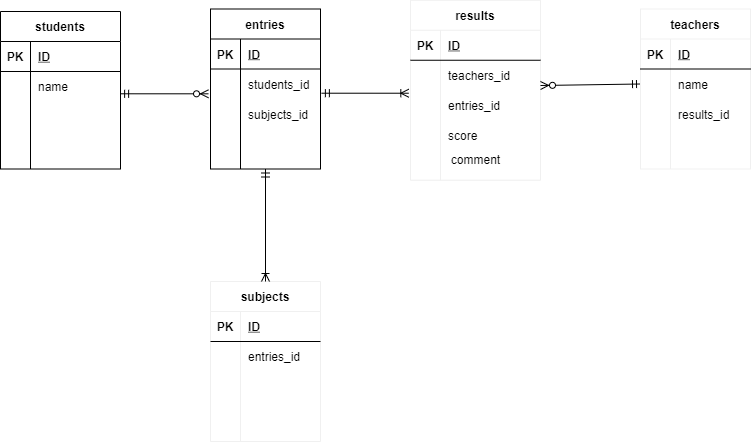

The diagram above was exported from draw.io. Its source (the exported page's mxGraphModel, read from the mxfile embedded in the PNG):
<mxGraphModel dx="491" dy="352" grid="1" gridSize="10" guides="1" tooltips="1" connect="1" arrows="1" fold="1" page="1" pageScale="1" pageWidth="827" pageHeight="1169" math="0" shadow="0">
  <root>
    <mxCell id="0" />
    <mxCell id="1" parent="0" />
    <mxCell id="14" value="students" style="shape=table;startSize=30;container=1;collapsible=1;childLayout=tableLayout;fixedRows=1;rowLines=0;fontStyle=1;align=center;resizeLast=1;" parent="1" vertex="1">
      <mxGeometry x="40" y="250" width="120" height="157.5" as="geometry" />
    </mxCell>
    <mxCell id="15" value="" style="shape=partialRectangle;collapsible=0;dropTarget=0;pointerEvents=0;fillColor=none;top=0;left=0;bottom=1;right=0;points=[[0,0.5],[1,0.5]];portConstraint=eastwest;" parent="14" vertex="1">
      <mxGeometry y="30" width="120" height="30" as="geometry" />
    </mxCell>
    <mxCell id="16" value="PK" style="shape=partialRectangle;connectable=0;fillColor=none;top=0;left=0;bottom=0;right=0;fontStyle=1;overflow=hidden;" parent="15" vertex="1">
      <mxGeometry width="30" height="30" as="geometry" />
    </mxCell>
    <mxCell id="17" value="ID" style="shape=partialRectangle;connectable=0;fillColor=none;top=0;left=0;bottom=0;right=0;align=left;spacingLeft=6;fontStyle=5;overflow=hidden;" parent="15" vertex="1">
      <mxGeometry x="30" width="90" height="30" as="geometry" />
    </mxCell>
    <mxCell id="18" value="" style="shape=partialRectangle;collapsible=0;dropTarget=0;pointerEvents=0;fillColor=none;top=0;left=0;bottom=0;right=0;points=[[0,0.5],[1,0.5]];portConstraint=eastwest;" parent="14" vertex="1">
      <mxGeometry y="60" width="120" height="30" as="geometry" />
    </mxCell>
    <mxCell id="19" value="" style="shape=partialRectangle;connectable=0;fillColor=none;top=0;left=0;bottom=0;right=0;editable=1;overflow=hidden;" parent="18" vertex="1">
      <mxGeometry width="30" height="30" as="geometry" />
    </mxCell>
    <mxCell id="20" value="name" style="shape=partialRectangle;connectable=0;fillColor=none;top=0;left=0;bottom=0;right=0;align=left;spacingLeft=6;overflow=hidden;" parent="18" vertex="1">
      <mxGeometry x="30" width="90" height="30" as="geometry" />
    </mxCell>
    <mxCell id="21" value="" style="shape=partialRectangle;collapsible=0;dropTarget=0;pointerEvents=0;fillColor=none;top=0;left=0;bottom=0;right=0;points=[[0,0.5],[1,0.5]];portConstraint=eastwest;" parent="14" vertex="1">
      <mxGeometry y="90" width="120" height="30" as="geometry" />
    </mxCell>
    <mxCell id="22" value="" style="shape=partialRectangle;connectable=0;fillColor=none;top=0;left=0;bottom=0;right=0;editable=1;overflow=hidden;" parent="21" vertex="1">
      <mxGeometry width="30" height="30" as="geometry" />
    </mxCell>
    <mxCell id="23" value="" style="shape=partialRectangle;connectable=0;fillColor=none;top=0;left=0;bottom=0;right=0;align=left;spacingLeft=6;overflow=hidden;" parent="21" vertex="1">
      <mxGeometry x="30" width="90" height="30" as="geometry" />
    </mxCell>
    <mxCell id="24" value="" style="shape=partialRectangle;collapsible=0;dropTarget=0;pointerEvents=0;fillColor=none;top=0;left=0;bottom=0;right=0;points=[[0,0.5],[1,0.5]];portConstraint=eastwest;" parent="14" vertex="1">
      <mxGeometry y="120" width="120" height="30" as="geometry" />
    </mxCell>
    <mxCell id="25" value="" style="shape=partialRectangle;connectable=0;fillColor=none;top=0;left=0;bottom=0;right=0;editable=1;overflow=hidden;" parent="24" vertex="1">
      <mxGeometry width="30" height="30" as="geometry" />
    </mxCell>
    <mxCell id="26" value="" style="shape=partialRectangle;connectable=0;fillColor=none;top=0;left=0;bottom=0;right=0;align=left;spacingLeft=6;overflow=hidden;" parent="24" vertex="1">
      <mxGeometry x="30" width="90" height="30" as="geometry" />
    </mxCell>
    <mxCell id="125" value="" style="fontSize=12;html=1;endArrow=ERzeroToMany;startArrow=ERmandOne;entryX=-0.018;entryY=0.827;entryDx=0;entryDy=0;entryPerimeter=0;exitX=1.001;exitY=0.743;exitDx=0;exitDy=0;exitPerimeter=0;" parent="1" source="18" edge="1" target="133">
      <mxGeometry width="100" height="100" relative="1" as="geometry">
        <mxPoint x="160" y="320" as="sourcePoint" />
        <mxPoint x="260" y="323" as="targetPoint" />
      </mxGeometry>
    </mxCell>
    <mxCell id="129" value="entries" style="shape=table;startSize=30;container=1;collapsible=1;childLayout=tableLayout;fixedRows=1;rowLines=0;fontStyle=1;align=center;resizeLast=1;" parent="1" vertex="1">
      <mxGeometry x="250" y="247.5" width="110" height="160" as="geometry" />
    </mxCell>
    <mxCell id="130" value="" style="shape=partialRectangle;collapsible=0;dropTarget=0;pointerEvents=0;fillColor=none;top=0;left=0;bottom=1;right=0;points=[[0,0.5],[1,0.5]];portConstraint=eastwest;" parent="129" vertex="1">
      <mxGeometry y="30" width="110" height="30" as="geometry" />
    </mxCell>
    <mxCell id="131" value="PK" style="shape=partialRectangle;connectable=0;fillColor=none;top=0;left=0;bottom=0;right=0;fontStyle=1;overflow=hidden;" parent="130" vertex="1">
      <mxGeometry width="30" height="30" as="geometry" />
    </mxCell>
    <mxCell id="132" value="ID" style="shape=partialRectangle;connectable=0;fillColor=none;top=0;left=0;bottom=0;right=0;align=left;spacingLeft=6;fontStyle=5;overflow=hidden;" parent="130" vertex="1">
      <mxGeometry x="30" width="80" height="30" as="geometry" />
    </mxCell>
    <mxCell id="133" value="" style="shape=partialRectangle;collapsible=0;dropTarget=0;pointerEvents=0;fillColor=none;top=0;left=0;bottom=0;right=0;points=[[0,0.5],[1,0.5]];portConstraint=eastwest;" parent="129" vertex="1">
      <mxGeometry y="60" width="110" height="30" as="geometry" />
    </mxCell>
    <mxCell id="134" value="" style="shape=partialRectangle;connectable=0;fillColor=none;top=0;left=0;bottom=0;right=0;editable=1;overflow=hidden;" parent="133" vertex="1">
      <mxGeometry width="30" height="30" as="geometry" />
    </mxCell>
    <mxCell id="135" value="students_id" style="shape=partialRectangle;connectable=0;fillColor=none;top=0;left=0;bottom=0;right=0;align=left;spacingLeft=6;overflow=hidden;" parent="133" vertex="1">
      <mxGeometry x="30" width="80" height="30" as="geometry" />
    </mxCell>
    <mxCell id="139" value="" style="shape=partialRectangle;collapsible=0;dropTarget=0;pointerEvents=0;fillColor=none;top=0;left=0;bottom=0;right=0;points=[[0,0.5],[1,0.5]];portConstraint=eastwest;" parent="129" vertex="1">
      <mxGeometry y="90" width="110" height="30" as="geometry" />
    </mxCell>
    <mxCell id="140" value="" style="shape=partialRectangle;connectable=0;fillColor=none;top=0;left=0;bottom=0;right=0;editable=1;overflow=hidden;" parent="139" vertex="1">
      <mxGeometry width="30" height="30" as="geometry" />
    </mxCell>
    <mxCell id="141" value="subjects_id" style="shape=partialRectangle;connectable=0;fillColor=none;top=0;left=0;bottom=0;right=0;align=left;spacingLeft=6;overflow=hidden;" parent="139" vertex="1">
      <mxGeometry x="30" width="80" height="30" as="geometry" />
    </mxCell>
    <mxCell id="136" value="" style="shape=partialRectangle;collapsible=0;dropTarget=0;pointerEvents=0;fillColor=none;top=0;left=0;bottom=0;right=0;points=[[0,0.5],[1,0.5]];portConstraint=eastwest;" parent="129" vertex="1">
      <mxGeometry y="120" width="110" height="30" as="geometry" />
    </mxCell>
    <mxCell id="137" value="" style="shape=partialRectangle;connectable=0;fillColor=none;top=0;left=0;bottom=0;right=0;editable=1;overflow=hidden;" parent="136" vertex="1">
      <mxGeometry width="30" height="30" as="geometry" />
    </mxCell>
    <mxCell id="138" value="" style="shape=partialRectangle;connectable=0;fillColor=none;top=0;left=0;bottom=0;right=0;align=left;spacingLeft=6;overflow=hidden;" parent="136" vertex="1">
      <mxGeometry x="30" width="80" height="30" as="geometry" />
    </mxCell>
    <mxCell id="230" value="results" style="shape=table;startSize=30;container=1;collapsible=1;childLayout=tableLayout;fixedRows=1;rowLines=0;fontStyle=1;align=center;resizeLast=1;strokeColor=#f0f0f0;" vertex="1" parent="1">
      <mxGeometry x="450" y="238.75" width="130" height="180" as="geometry" />
    </mxCell>
    <mxCell id="231" value="" style="shape=partialRectangle;collapsible=0;dropTarget=0;pointerEvents=0;fillColor=none;top=0;left=0;bottom=1;right=0;points=[[0,0.5],[1,0.5]];portConstraint=eastwest;" vertex="1" parent="230">
      <mxGeometry y="30" width="130" height="30" as="geometry" />
    </mxCell>
    <mxCell id="232" value="PK" style="shape=partialRectangle;connectable=0;fillColor=none;top=0;left=0;bottom=0;right=0;fontStyle=1;overflow=hidden;" vertex="1" parent="231">
      <mxGeometry width="30" height="30" as="geometry" />
    </mxCell>
    <mxCell id="233" value="ID" style="shape=partialRectangle;connectable=0;fillColor=none;top=0;left=0;bottom=0;right=0;align=left;spacingLeft=6;fontStyle=5;overflow=hidden;" vertex="1" parent="231">
      <mxGeometry x="30" width="100" height="30" as="geometry" />
    </mxCell>
    <mxCell id="234" value="" style="shape=partialRectangle;collapsible=0;dropTarget=0;pointerEvents=0;fillColor=none;top=0;left=0;bottom=0;right=0;points=[[0,0.5],[1,0.5]];portConstraint=eastwest;" vertex="1" parent="230">
      <mxGeometry y="60" width="130" height="30" as="geometry" />
    </mxCell>
    <mxCell id="235" value="" style="shape=partialRectangle;connectable=0;fillColor=none;top=0;left=0;bottom=0;right=0;editable=1;overflow=hidden;" vertex="1" parent="234">
      <mxGeometry width="30" height="30" as="geometry" />
    </mxCell>
    <mxCell id="236" value="teachers_id" style="shape=partialRectangle;connectable=0;fillColor=none;top=0;left=0;bottom=0;right=0;align=left;spacingLeft=6;overflow=hidden;" vertex="1" parent="234">
      <mxGeometry x="30" width="100" height="30" as="geometry" />
    </mxCell>
    <mxCell id="237" value="" style="shape=partialRectangle;collapsible=0;dropTarget=0;pointerEvents=0;fillColor=none;top=0;left=0;bottom=0;right=0;points=[[0,0.5],[1,0.5]];portConstraint=eastwest;" vertex="1" parent="230">
      <mxGeometry y="90" width="130" height="30" as="geometry" />
    </mxCell>
    <mxCell id="238" value="" style="shape=partialRectangle;connectable=0;fillColor=none;top=0;left=0;bottom=0;right=0;editable=1;overflow=hidden;" vertex="1" parent="237">
      <mxGeometry width="30" height="30" as="geometry" />
    </mxCell>
    <mxCell id="239" value="entries_id" style="shape=partialRectangle;connectable=0;fillColor=none;top=0;left=0;bottom=0;right=0;align=left;spacingLeft=6;overflow=hidden;" vertex="1" parent="237">
      <mxGeometry x="30" width="100" height="30" as="geometry" />
    </mxCell>
    <mxCell id="240" value="" style="shape=partialRectangle;collapsible=0;dropTarget=0;pointerEvents=0;fillColor=none;top=0;left=0;bottom=0;right=0;points=[[0,0.5],[1,0.5]];portConstraint=eastwest;" vertex="1" parent="230">
      <mxGeometry y="120" width="130" height="30" as="geometry" />
    </mxCell>
    <mxCell id="241" value="" style="shape=partialRectangle;connectable=0;fillColor=none;top=0;left=0;bottom=0;right=0;editable=1;overflow=hidden;" vertex="1" parent="240">
      <mxGeometry width="30" height="30" as="geometry" />
    </mxCell>
    <mxCell id="242" value="score" style="shape=partialRectangle;connectable=0;fillColor=none;top=0;left=0;bottom=0;right=0;align=left;spacingLeft=6;overflow=hidden;" vertex="1" parent="240">
      <mxGeometry x="30" width="100" height="30" as="geometry" />
    </mxCell>
    <mxCell id="244" value="comment" style="text;html=1;align=center;verticalAlign=middle;resizable=0;points=[];autosize=1;strokeColor=none;" vertex="1" parent="1">
      <mxGeometry x="485" y="387.5" width="60" height="20" as="geometry" />
    </mxCell>
    <mxCell id="247" value="" style="fontSize=12;html=1;endArrow=ERzeroToMany;startArrow=ERmandOne;exitX=0;exitY=0.5;exitDx=0;exitDy=0;" edge="1" parent="1" source="253">
      <mxGeometry width="100" height="100" relative="1" as="geometry">
        <mxPoint x="669" y="320" as="sourcePoint" />
        <mxPoint x="580" y="324" as="targetPoint" />
      </mxGeometry>
    </mxCell>
    <mxCell id="249" value="teachers" style="shape=table;startSize=30;container=1;collapsible=1;childLayout=tableLayout;fixedRows=1;rowLines=0;fontStyle=1;align=center;resizeLast=1;strokeColor=#f0f0f0;" vertex="1" parent="1">
      <mxGeometry x="680" y="247.5" width="110" height="160" as="geometry" />
    </mxCell>
    <mxCell id="250" value="" style="shape=partialRectangle;collapsible=0;dropTarget=0;pointerEvents=0;fillColor=none;top=0;left=0;bottom=1;right=0;points=[[0,0.5],[1,0.5]];portConstraint=eastwest;" vertex="1" parent="249">
      <mxGeometry y="30" width="110" height="30" as="geometry" />
    </mxCell>
    <mxCell id="251" value="PK" style="shape=partialRectangle;connectable=0;fillColor=none;top=0;left=0;bottom=0;right=0;fontStyle=1;overflow=hidden;" vertex="1" parent="250">
      <mxGeometry width="30" height="30" as="geometry" />
    </mxCell>
    <mxCell id="252" value="ID" style="shape=partialRectangle;connectable=0;fillColor=none;top=0;left=0;bottom=0;right=0;align=left;spacingLeft=6;fontStyle=5;overflow=hidden;" vertex="1" parent="250">
      <mxGeometry x="30" width="80" height="30" as="geometry" />
    </mxCell>
    <mxCell id="253" value="" style="shape=partialRectangle;collapsible=0;dropTarget=0;pointerEvents=0;fillColor=none;top=0;left=0;bottom=0;right=0;points=[[0,0.5],[1,0.5]];portConstraint=eastwest;" vertex="1" parent="249">
      <mxGeometry y="60" width="110" height="30" as="geometry" />
    </mxCell>
    <mxCell id="254" value="" style="shape=partialRectangle;connectable=0;fillColor=none;top=0;left=0;bottom=0;right=0;editable=1;overflow=hidden;" vertex="1" parent="253">
      <mxGeometry width="30" height="30" as="geometry" />
    </mxCell>
    <mxCell id="255" value="name" style="shape=partialRectangle;connectable=0;fillColor=none;top=0;left=0;bottom=0;right=0;align=left;spacingLeft=6;overflow=hidden;" vertex="1" parent="253">
      <mxGeometry x="30" width="80" height="30" as="geometry" />
    </mxCell>
    <mxCell id="256" value="" style="shape=partialRectangle;collapsible=0;dropTarget=0;pointerEvents=0;fillColor=none;top=0;left=0;bottom=0;right=0;points=[[0,0.5],[1,0.5]];portConstraint=eastwest;" vertex="1" parent="249">
      <mxGeometry y="90" width="110" height="30" as="geometry" />
    </mxCell>
    <mxCell id="257" value="" style="shape=partialRectangle;connectable=0;fillColor=none;top=0;left=0;bottom=0;right=0;editable=1;overflow=hidden;" vertex="1" parent="256">
      <mxGeometry width="30" height="30" as="geometry" />
    </mxCell>
    <mxCell id="258" value="results_id" style="shape=partialRectangle;connectable=0;fillColor=none;top=0;left=0;bottom=0;right=0;align=left;spacingLeft=6;overflow=hidden;" vertex="1" parent="256">
      <mxGeometry x="30" width="80" height="30" as="geometry" />
    </mxCell>
    <mxCell id="259" value="" style="shape=partialRectangle;collapsible=0;dropTarget=0;pointerEvents=0;fillColor=none;top=0;left=0;bottom=0;right=0;points=[[0,0.5],[1,0.5]];portConstraint=eastwest;" vertex="1" parent="249">
      <mxGeometry y="120" width="110" height="30" as="geometry" />
    </mxCell>
    <mxCell id="260" value="" style="shape=partialRectangle;connectable=0;fillColor=none;top=0;left=0;bottom=0;right=0;editable=1;overflow=hidden;" vertex="1" parent="259">
      <mxGeometry width="30" height="30" as="geometry" />
    </mxCell>
    <mxCell id="261" value="" style="shape=partialRectangle;connectable=0;fillColor=none;top=0;left=0;bottom=0;right=0;align=left;spacingLeft=6;overflow=hidden;" vertex="1" parent="259">
      <mxGeometry x="30" width="80" height="30" as="geometry" />
    </mxCell>
    <mxCell id="262" value="subjects" style="shape=table;startSize=30;container=1;collapsible=1;childLayout=tableLayout;fixedRows=1;rowLines=0;fontStyle=1;align=center;resizeLast=1;strokeColor=#f0f0f0;" vertex="1" parent="1">
      <mxGeometry x="250" y="520" width="110" height="160" as="geometry" />
    </mxCell>
    <mxCell id="263" value="" style="shape=partialRectangle;collapsible=0;dropTarget=0;pointerEvents=0;fillColor=none;top=0;left=0;bottom=1;right=0;points=[[0,0.5],[1,0.5]];portConstraint=eastwest;" vertex="1" parent="262">
      <mxGeometry y="30" width="110" height="30" as="geometry" />
    </mxCell>
    <mxCell id="264" value="PK" style="shape=partialRectangle;connectable=0;fillColor=none;top=0;left=0;bottom=0;right=0;fontStyle=1;overflow=hidden;" vertex="1" parent="263">
      <mxGeometry width="30" height="30" as="geometry" />
    </mxCell>
    <mxCell id="265" value="ID" style="shape=partialRectangle;connectable=0;fillColor=none;top=0;left=0;bottom=0;right=0;align=left;spacingLeft=6;fontStyle=5;overflow=hidden;" vertex="1" parent="263">
      <mxGeometry x="30" width="80" height="30" as="geometry" />
    </mxCell>
    <mxCell id="266" value="" style="shape=partialRectangle;collapsible=0;dropTarget=0;pointerEvents=0;fillColor=none;top=0;left=0;bottom=0;right=0;points=[[0,0.5],[1,0.5]];portConstraint=eastwest;" vertex="1" parent="262">
      <mxGeometry y="60" width="110" height="30" as="geometry" />
    </mxCell>
    <mxCell id="267" value="" style="shape=partialRectangle;connectable=0;fillColor=none;top=0;left=0;bottom=0;right=0;editable=1;overflow=hidden;" vertex="1" parent="266">
      <mxGeometry width="30" height="30" as="geometry" />
    </mxCell>
    <mxCell id="268" value="entries_id" style="shape=partialRectangle;connectable=0;fillColor=none;top=0;left=0;bottom=0;right=0;align=left;spacingLeft=6;overflow=hidden;" vertex="1" parent="266">
      <mxGeometry x="30" width="80" height="30" as="geometry" />
    </mxCell>
    <mxCell id="269" value="" style="shape=partialRectangle;collapsible=0;dropTarget=0;pointerEvents=0;fillColor=none;top=0;left=0;bottom=0;right=0;points=[[0,0.5],[1,0.5]];portConstraint=eastwest;" vertex="1" parent="262">
      <mxGeometry y="90" width="110" height="30" as="geometry" />
    </mxCell>
    <mxCell id="270" value="" style="shape=partialRectangle;connectable=0;fillColor=none;top=0;left=0;bottom=0;right=0;editable=1;overflow=hidden;" vertex="1" parent="269">
      <mxGeometry width="30" height="30" as="geometry" />
    </mxCell>
    <mxCell id="271" value="" style="shape=partialRectangle;connectable=0;fillColor=none;top=0;left=0;bottom=0;right=0;align=left;spacingLeft=6;overflow=hidden;" vertex="1" parent="269">
      <mxGeometry x="30" width="80" height="30" as="geometry" />
    </mxCell>
    <mxCell id="272" value="" style="shape=partialRectangle;collapsible=0;dropTarget=0;pointerEvents=0;fillColor=none;top=0;left=0;bottom=0;right=0;points=[[0,0.5],[1,0.5]];portConstraint=eastwest;" vertex="1" parent="262">
      <mxGeometry y="120" width="110" height="30" as="geometry" />
    </mxCell>
    <mxCell id="273" value="" style="shape=partialRectangle;connectable=0;fillColor=none;top=0;left=0;bottom=0;right=0;editable=1;overflow=hidden;" vertex="1" parent="272">
      <mxGeometry width="30" height="30" as="geometry" />
    </mxCell>
    <mxCell id="274" value="" style="shape=partialRectangle;connectable=0;fillColor=none;top=0;left=0;bottom=0;right=0;align=left;spacingLeft=6;overflow=hidden;" vertex="1" parent="272">
      <mxGeometry x="30" width="80" height="30" as="geometry" />
    </mxCell>
    <mxCell id="275" value="" style="fontSize=12;html=1;endArrow=ERoneToMany;startArrow=ERmandOne;exitX=0.5;exitY=1;exitDx=0;exitDy=0;entryX=0.5;entryY=0;entryDx=0;entryDy=0;" edge="1" parent="1" source="129" target="262">
      <mxGeometry width="100" height="100" relative="1" as="geometry">
        <mxPoint x="280" y="480" as="sourcePoint" />
        <mxPoint x="380" y="380" as="targetPoint" />
      </mxGeometry>
    </mxCell>
    <mxCell id="276" value="" style="fontSize=12;html=1;endArrow=ERoneToMany;startArrow=ERmandOne;entryX=-0.013;entryY=0.099;entryDx=0;entryDy=0;entryPerimeter=0;exitX=1.008;exitY=0.807;exitDx=0;exitDy=0;exitPerimeter=0;" edge="1" parent="1" source="133" target="237">
      <mxGeometry width="100" height="100" relative="1" as="geometry">
        <mxPoint x="360" y="314" as="sourcePoint" />
        <mxPoint x="460" y="314" as="targetPoint" />
        <Array as="points" />
      </mxGeometry>
    </mxCell>
  </root>
</mxGraphModel>